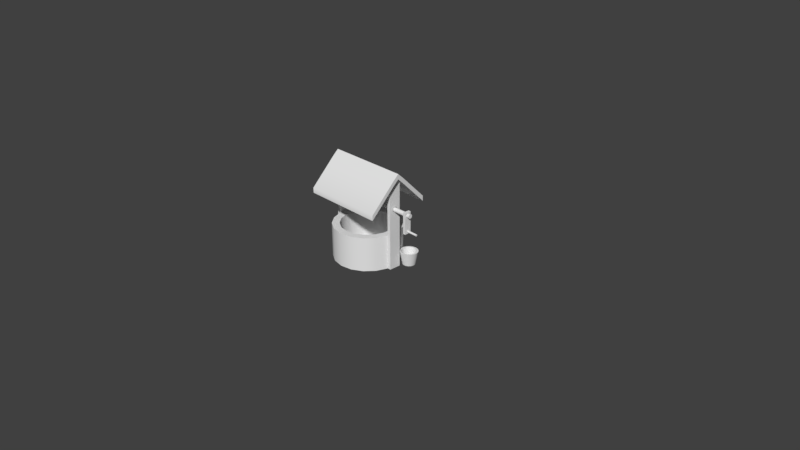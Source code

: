 # Source: water_well.blend  (saved by Blender 2.79.0; exported with 4.5.12 LTS)
import bpy
from mathutils import Matrix  # noqa: F401  (used for matrix-valued properties, if any)

bpy.ops.wm.read_factory_settings(use_empty=True)
scene = bpy.context.scene
scene.name = 'Scene'

# ---- collections
col_collection_1 = bpy.data.collections.new('Collection 1'); scene.collection.children.link(col_collection_1)

# ---- materials (node trees are filled in below, after node groups)
mat_material__41_001 = bpy.data.materials.new('Material__41.001')
mat_material__41_001.alpha_threshold = 0.0
mat_material__41_001.use_transparent_shadow = False
mat_material__41_001.roughness = 0.5
mat_01___default_001 = bpy.data.materials.new('01___Default.001')
mat_01___default_001.alpha_threshold = 0.0
mat_01___default_001.use_transparent_shadow = False
mat_01___default_001.roughness = 0.5
mat_material__26_001 = bpy.data.materials.new('Material__26.001')
mat_material__26_001.alpha_threshold = 0.0
mat_material__26_001.use_transparent_shadow = False
mat_material__26_001.roughness = 0.5
mat_material__40_001 = bpy.data.materials.new('Material__40.001')
mat_material__40_001.alpha_threshold = 0.0
mat_material__40_001.use_transparent_shadow = False
mat_material__40_001.roughness = 0.5
mat_material__36_001 = bpy.data.materials.new('Material__36.001')
mat_material__36_001.alpha_threshold = 0.0
mat_material__36_001.use_transparent_shadow = False
mat_material__36_001.roughness = 0.5
mat_material__38_001 = bpy.data.materials.new('Material__38.001')
mat_material__38_001.alpha_threshold = 0.0
mat_material__38_001.use_transparent_shadow = False
mat_material__38_001.roughness = 0.5

# ---- material node trees

# ---- world
world_world = bpy.data.worlds.new('World'); scene.world = world_world
world_world.color = (0.05088, 0.05088, 0.05088)
world_world.use_sun_shadow = False
world_world.sun_shadow_jitter_overblur = 0.0
world_world.cycles.sampling_method = 'MANUAL'

# ---- cameras
cam_camera = bpy.data.cameras.new('Camera')
cam_camera.clip_end = 100.0
cam_camera.lens = 35.0
cam_camera.sensor_width = 32.0
cam_camera.sensor_height = 18.0
cam_camera.ortho_scale = 7.314
cam_camera.dof.focus_distance = 0.0
cam_camera.dof.aperture_fstop = 128.0

# ---- meshes
me_well_002 = bpy.data.meshes.new('Well.002')
me_well_002.from_pydata([(-0.8114, 0.0, -98.78), (-35.01, 0.0, -92.75), (-35.01, 100.0, -92.75), (-0.8114, 100.0, -98.78), (-65.09, 0.0, -75.39), (-65.09, 100.0, -75.39), (-87.41, 0.0, -48.78), (-87.41, 100.0, -48.78), (-99.29, 0.0, -16.15), (-99.29, 100.0, -16.15), (-99.29, 0.0, 18.58), (-87.41, 0.0, 51.22), (-87.41, 100.0, 51.22), (-99.29, 100.0, 18.58), (-65.09, 0.0, 77.82), (-65.09, 100.0, 77.82), (-35.01, 0.0, 95.19), (-35.01, 100.0, 95.19), (-0.8114, 0.0, 101.2), (-0.8114, 100.0, 101.2), (33.39, 0.0, 95.19), (33.39, 100.0, 95.19), (63.47, 0.0, 77.82), (63.47, 100.0, 77.82), (85.79, 0.0, 51.22), (85.79, 100.0, 51.22), (97.67, 0.0, 18.58), (97.67, 100.0, 18.58), (97.67, 0.0, -16.15), (85.79, 0.0, -48.78), (85.79, 100.0, -48.78), (97.67, 100.0, -16.15), (63.47, 0.0, -75.39), (63.47, 100.0, -75.39), (33.39, 0.0, -92.75), (33.39, 100.0, -92.75), (-27.68, 6.5, -72.61), (-51.31, 6.5, -58.97), (-68.85, 6.5, -38.07), (26.06, 6.5, -72.61), (-78.18, 6.5, -12.43), (-78.18, 6.5, 14.86), (-51.31, 6.5, 61.4), (-68.85, 6.5, 40.5), (-27.68, 6.5, 75.04), (-0.8114, 6.5, 79.78), (49.69, 6.5, 61.4), (26.06, 6.5, 75.04), (67.23, 6.5, 40.5), (76.56, 6.5, 14.86), (67.23, 6.5, -38.07), (76.56, 6.5, -12.43), (49.69, 6.5, -58.97), (-0.8114, 6.5, -77.35), (-27.68, 100.0, -72.61), (-0.8114, 100.0, -77.35), (-51.31, 100.0, -58.97), (-68.85, 100.0, -38.07), (-78.18, 100.0, -12.43), (-78.18, 100.0, 14.86), (-68.85, 100.0, 40.5), (-51.31, 100.0, 61.4), (-27.68, 100.0, 75.04), (-0.8114, 100.0, 79.78), (26.06, 100.0, 75.04), (49.69, 100.0, 61.4), (67.23, 100.0, 40.5), (76.56, 100.0, 14.86), (76.56, 100.0, -12.43), (67.23, 100.0, -38.07), (49.69, 100.0, -58.97), (26.06, 100.0, -72.61), (-99.29, 0.0, -16.15), (-99.29, 100.0, -16.15), (-109.3, 0.0, -16.15), (-109.3, 0.0, 18.58), (-109.3, 100.0, 18.58), (-109.3, 100.0, -16.15), (-99.29, 0.0, 18.58), (-99.29, 100.0, 18.58), (97.67, 0.0, 18.58), (97.67, 100.0, 18.58), (107.7, 0.0, 18.58), (107.7, 0.0, -16.15), (107.7, 100.0, -16.15), (107.7, 100.0, 18.58), (97.67, 0.0, -16.15), (97.67, 100.0, -16.15), (76.56, 6.5, 14.86), (67.23, 6.5, -38.07), (76.56, 6.5, -12.43), (-99.29, 281.0, 1.217), (-109.3, 281.0, 1.217), (-109.3, 265.0, 18.58), (-99.29, 265.0, 18.58), (97.67, 281.0, 1.217), (107.7, 281.0, 1.217), (107.7, 265.0, -16.15), (97.67, 265.0, -16.15), (-109.3, 180.8, -16.15), (-99.29, 180.8, -16.15), (-99.29, 169.2, -16.15), (-109.3, 169.2, -16.15), (-99.29, 180.8, 18.58), (-109.3, 180.8, 18.58), (-109.3, 169.2, 18.58), (-99.29, 169.2, 18.58), (107.7, 180.8, 18.58), (97.67, 180.8, 18.58), (97.67, 169.2, 18.58), (107.7, 169.2, 18.58), (107.7, 169.2, -16.15), (97.67, 169.2, -16.15), (97.67, 180.8, -16.15), (107.7, 180.8, -16.15), (-99.29, 265.0, -16.15), (-109.3, 265.0, -16.15), (97.67, 265.0, 18.58), (107.7, 265.0, 18.58), (-99.29, 176.5, -89.21), (-109.3, 176.5, -89.21), (-109.3, 191.5, -89.21), (-99.29, 191.5, -89.21), (-122.4, 250.0, -16.15), (-122.4, 266.0, 1.217), (-122.4, 281.0, 1.217), (-122.4, 265.0, -16.15), (-122.4, 250.0, 18.58), (-122.4, 265.0, 18.58), (-109.3, 176.5, 91.64), (-99.29, 176.5, 91.64), (-99.29, 191.5, 91.64), (-109.3, 191.5, 91.64), (97.67, 176.5, 91.64), (107.7, 176.5, 91.64), (107.7, 191.5, 91.64), (97.67, 191.5, 91.64), (120.8, 250.0, 18.58), (120.8, 266.0, 1.217), (120.8, 281.0, 1.217), (120.8, 265.0, 18.58), (120.8, 250.0, -16.15), (120.8, 265.0, -16.15), (107.7, 176.5, -89.21), (97.67, 176.5, -89.21), (97.67, 191.5, -89.21), (107.7, 191.5, -89.21), (-99.29, 250.0, 18.58), (-99.29, 266.0, 1.217), (97.67, 266.0, 1.217), (97.67, 250.0, 18.58), (-99.29, 250.0, -16.15), (97.67, 250.0, -16.15), (-109.3, 250.0, -16.15), (-122.4, 191.5, -89.21), (-122.4, 176.5, -89.21), (120.8, 176.5, -89.21), (120.8, 191.5, -89.21), (107.7, 250.0, -16.15), (-109.3, 250.0, 18.58), (107.7, 250.0, 18.58), (120.8, 191.5, 91.64), (120.8, 176.5, 91.64), (-122.4, 176.5, 91.64), (-122.4, 191.5, 91.64), (-109.3, 266.0, 1.217), (107.7, 266.0, 1.217), (-99.29, 180.8, 7.005), (-99.29, 182.2, 4.111), (-99.29, 182.9, 1.217), (-99.29, 182.2, -1.677), (-99.29, 180.8, -4.571), (-99.29, 169.2, -4.571), (-99.29, 167.8, -1.677), (-99.29, 167.1, 1.217), (-99.29, 167.8, 4.111), (-99.29, 169.2, 7.005), (-109.3, 180.8, -4.571), (-109.3, 182.2, -1.677), (-109.3, 182.9, 1.217), (-109.3, 182.2, 4.111), (-109.3, 180.8, 7.005), (-109.3, 169.2, 7.005), (-109.3, 167.8, 4.111), (-109.3, 167.1, 1.217), (-109.3, 167.8, -1.677), (-109.3, 169.2, -4.571), (97.67, 180.8, -4.571), (97.67, 182.2, -1.677), (97.67, 182.9, 1.217), (97.67, 182.2, 4.111), (97.67, 180.8, 7.005), (97.67, 169.2, 7.005), (97.67, 167.8, 4.111), (97.67, 167.1, 1.217), (97.67, 167.8, -1.677), (97.67, 169.2, -4.571), (107.7, 180.8, 7.005), (107.7, 182.2, 4.111), (107.7, 182.9, 1.217), (107.7, 182.2, -1.677), (107.7, 180.8, -4.571), (107.7, 169.2, -4.571), (107.7, 167.8, -1.677), (107.7, 167.1, 1.217), (107.7, 167.8, 4.111), (107.7, 169.2, 7.005), (-99.29, 172.1, 8.5), (-99.29, 175.0, 9.198), (-99.29, 177.9, 8.5), (-99.29, 177.9, -6.066), (-99.29, 175.0, -6.764), (-99.29, 172.1, -6.066), (-109.3, 172.1, -6.066), (-109.3, 175.0, -6.764), (-109.3, 177.9, -6.066), (-109.3, 177.9, 8.5), (-109.3, 175.0, 9.198), (-109.3, 172.1, 8.5), (97.67, 172.1, -6.066), (97.67, 175.0, -6.763), (97.67, 177.9, -6.066), (97.67, 177.9, 8.5), (97.67, 175.0, 9.198), (97.67, 172.1, 8.5), (107.7, 172.1, 8.5), (107.7, 175.0, 9.198), (107.7, 177.9, 8.5), (107.7, 177.9, -6.066), (107.7, 175.0, -6.763), (107.7, 172.1, -6.066), (157.4, 122.0, -8.625), (157.4, 122.0, 10.89), (149.5, 122.0, 10.89), (149.5, 122.0, -8.625), (157.4, 184.2, 10.89), (149.5, 184.2, 10.89), (157.4, 184.2, -8.625), (149.5, 184.2, -8.625), (149.5, 174.9, 7.453), (149.5, 172.6, 7.047), (157.4, 170.6, 5.875), (149.5, 170.6, 5.875), (157.4, 172.6, 7.047), (157.4, 174.9, 7.453), (157.4, 177.2, 7.047), (149.5, 177.2, 7.047), (157.4, 179.2, 5.875), (149.5, 179.2, 5.875), (157.4, 180.7, 4.081), (149.5, 180.7, 4.081), (157.4, 181.5, 1.879), (149.5, 181.5, 1.879), (157.4, 181.5, -0.4539), (149.5, 181.5, -0.4635), (157.4, 179.2, -4.459), (157.4, 180.7, -2.665), (149.5, 180.7, -2.665), (149.5, 179.2, -4.459), (157.4, 177.2, -5.631), (149.5, 177.2, -5.631), (157.4, 174.9, -6.038), (149.5, 174.9, -6.038), (157.4, 172.6, -5.631), (149.5, 172.6, -5.631), (157.4, 170.6, -4.459), (149.5, 170.6, -4.459), (157.4, 169.0, -2.665), (149.5, 169.0, -2.665), (157.4, 168.2, -0.4635), (149.5, 168.2, -0.4635), (157.4, 168.2, 1.879), (149.5, 168.2, 1.879), (157.4, 169.0, 4.081), (149.5, 169.0, 4.081), (157.4, 126.6, 3.216), (157.4, 127.6, 3.785), (157.4, 128.7, 3.982), (157.4, 129.8, 3.785), (157.4, 130.8, 3.216), (157.4, 131.5, 2.343), (157.4, 131.9, 1.274), (157.4, 131.9, 0.1353), (157.4, 131.5, -0.9345), (157.4, 130.8, -1.806), (157.4, 125.8, 2.343), (157.4, 125.4, 1.274), (157.4, 125.4, 0.1353), (157.4, 125.8, -0.9345), (157.4, 126.6, -1.806), (157.4, 127.6, -2.376), (157.4, 128.7, -2.573), (157.4, 129.8, -2.375), (149.5, 128.7, 3.982), (149.5, 127.6, 3.785), (149.5, 126.6, 3.216), (149.5, 129.8, 3.785), (149.5, 130.8, 3.216), (149.5, 131.5, 2.343), (149.5, 131.9, 1.274), (149.5, 131.9, 0.1353), (149.5, 131.5, -0.9345), (149.5, 130.8, -1.806), (149.5, 129.8, -2.376), (149.5, 128.7, -2.573), (149.5, 127.6, -2.376), (149.5, 126.6, -1.806), (149.5, 125.8, -0.9345), (149.5, 125.4, 0.1353), (149.5, 125.8, 2.343), (149.5, 125.4, 1.274), (189.2, 128.7, 3.704), (189.2, 129.7, 3.524), (144.5, 129.7, 3.524), (144.5, 128.7, 3.704), (189.2, 130.6, 3.003), (144.5, 130.6, 3.003), (189.2, 131.3, 2.204), (144.5, 131.3, 2.204), (189.2, 131.6, 1.225), (144.5, 131.6, 1.225), (189.2, 131.6, 0.1835), (144.5, 131.6, 0.1835), (189.2, 131.3, -0.7955), (144.5, 131.3, -0.7955), (189.2, 130.6, -1.594), (144.5, 130.6, -1.594), (189.2, 129.7, -2.115), (144.5, 129.7, -2.115), (189.2, 128.7, -2.296), (144.5, 128.7, -2.296), (189.2, 127.6, -2.115), (144.5, 127.6, -2.115), (189.2, 126.7, -1.594), (144.5, 126.7, -1.594), (189.2, 126.1, -0.7955), (144.5, 126.1, -0.7955), (189.2, 125.7, 0.1835), (144.5, 125.7, 0.1835), (189.2, 125.7, 1.225), (144.5, 125.7, 1.225), (189.2, 126.1, 2.204), (144.5, 126.1, 2.204), (189.2, 126.7, 3.003), (144.5, 126.7, 3.003), (189.2, 127.6, 3.524), (144.5, 127.6, 3.524), (165.7, 174.9, 7.074), (165.7, 177.1, 6.69), (-143.0, 177.1, 6.69), (-143.0, 174.9, 7.074), (165.7, 179.0, 5.584), (-143.0, 179.0, 5.584), (165.7, 180.4, 3.889), (-143.0, 180.4, 3.889), (165.7, 181.2, 1.811), (-143.0, 181.2, 1.81), (165.7, 181.2, -0.4015), (-143.0, 181.2, -0.4016), (165.7, 180.4, -2.48), (-143.0, 180.4, -2.48), (165.7, 179.0, -4.175), (-143.0, 179.0, -4.175), (165.7, 177.1, -5.281), (-143.0, 177.1, -5.281), (165.7, 174.9, -5.665), (-143.0, 174.9, -5.665), (165.7, 172.7, -5.281), (-143.0, 172.7, -5.281), (165.7, 170.8, -4.175), (-143.0, 170.8, -4.175), (165.7, 169.4, -2.48), (-143.0, 169.4, -2.48), (165.7, 168.6, -0.4015), (-143.0, 168.6, -0.4016), (165.7, 168.6, 1.811), (-143.0, 168.6, 1.81), (165.7, 169.4, 3.889), (-143.0, 169.4, 3.889), (165.7, 170.8, 5.584), (-143.0, 170.8, 5.584), (165.7, 172.7, 6.69), (-143.0, 172.7, 6.69), (117.6, 1.776, -60.66), (111.1, 1.776, -59.52), (108.6, 40.48, -66.59), (117.6, 40.48, -68.18), (105.5, 1.776, -56.26), (100.7, 40.48, -62.02), (101.3, 1.776, -51.25), (94.78, 40.48, -55.01), (99.06, 1.776, -45.12), (91.65, 40.48, -46.42), (99.06, 1.776, -38.59), (91.65, 40.48, -37.28), (101.3, 1.776, -32.45), (94.78, 40.48, -28.69), (105.5, 1.776, -27.45), (100.7, 40.48, -21.69), (111.1, 1.776, -24.18), (108.6, 40.48, -17.12), (117.6, 1.776, -23.05), (117.6, 40.48, -15.53), (124.0, 1.776, -24.18), (126.6, 40.48, -17.12), (129.7, 1.776, -27.45), (134.5, 40.48, -21.69), (133.9, 1.776, -32.45), (140.4, 40.48, -28.69), (136.1, 1.776, -38.59), (143.5, 40.48, -37.28), (136.1, 1.776, -45.12), (143.5, 40.48, -46.42), (133.9, 1.776, -51.25), (140.4, 40.48, -55.01), (129.7, 1.776, -56.26), (134.5, 40.48, -62.02), (124.0, 1.776, -59.52), (126.6, 40.48, -66.59), (112.5, 6.279, -55.73), (108.1, 6.279, -53.17), (104.8, 6.279, -49.24), (122.6, 6.279, -55.73), (103.0, 6.279, -44.42), (103.0, 6.279, -39.29), (108.1, 6.279, -30.54), (104.8, 6.279, -34.47), (112.5, 6.279, -27.97), (117.6, 6.279, -27.08), (127.1, 6.279, -30.54), (122.6, 6.279, -27.97), (130.4, 6.279, -34.47), (132.1, 6.279, -39.29), (130.4, 6.279, -49.24), (132.1, 6.279, -44.42), (127.1, 6.279, -53.17), (117.6, 6.279, -56.62), (110.1, 40.48, -62.5), (117.6, 40.48, -63.83), (103.4, 40.48, -58.69), (98.54, 40.48, -52.84), (95.93, 40.48, -45.67), (95.93, 40.48, -38.04), (98.54, 40.48, -30.86), (103.4, 40.48, -25.02), (110.1, 40.48, -21.2), (117.6, 40.48, -19.87), (125.1, 40.48, -21.2), (131.7, 40.48, -25.02), (136.6, 40.48, -30.86), (139.2, 40.48, -38.04), (139.2, 40.48, -45.67), (136.6, 40.48, -52.84), (131.7, 40.48, -58.69), (125.1, 40.48, -62.5)], [], [(0, 1, 2, 3), (1, 4, 5, 2), (4, 6, 7, 5), (6, 8, 9, 7), (10, 11, 12, 13), (11, 14, 15, 12), (14, 16, 17, 15), (16, 18, 19, 17), (18, 20, 21, 19), (20, 22, 23, 21), (22, 24, 25, 23), (24, 26, 27, 25), (28, 29, 30, 31), (29, 32, 33, 30), (32, 34, 35, 33), (34, 0, 3, 35), (32, 29, 28, 0), (28, 26, 24, 20), (24, 22, 20), (20, 18, 16, 11), (16, 14, 11), (11, 10, 8, 4), (8, 6, 4), (20, 11, 4, 28), (4, 1, 0, 28), (34, 32, 0), (36, 37, 38, 39), (38, 40, 41, 42), (41, 43, 42), (42, 44, 45, 46), (45, 47, 46), (46, 48, 49, 50), (42, 46, 50, 38), (50, 52, 39, 38), (53, 36, 39), (3, 2, 54, 55), (2, 5, 56, 54), (5, 7, 57, 56), (7, 9, 58, 57), (9, 13, 59, 58), (13, 12, 60, 59), (12, 15, 61, 60), (15, 17, 62, 61), (17, 19, 63, 62), (19, 21, 64, 63), (21, 23, 65, 64), (23, 25, 66, 65), (25, 27, 67, 66), (27, 31, 68, 67), (31, 30, 69, 68), (30, 33, 70, 69), (33, 35, 71, 70), (35, 3, 55, 71), (55, 54, 36, 53), (54, 56, 37, 36), (56, 57, 38, 37), (57, 58, 40, 38), (58, 59, 41, 40), (59, 60, 43, 41), (60, 61, 42, 43), (61, 62, 44, 42), (62, 63, 45, 44), (63, 64, 47, 45), (64, 65, 46, 47), (65, 66, 48, 46), (66, 67, 49, 48), (67, 68, 51, 49), (68, 69, 50, 51), (69, 70, 52, 50), (70, 71, 39, 52), (71, 55, 53, 39), (51, 50, 49), (74, 75, 76, 77), (82, 83, 84, 85), (88, 90, 89), (73, 72, 74, 77), (72, 78, 75, 74), (78, 79, 76, 75), (91, 92, 93, 94), (81, 80, 82, 85), (80, 86, 83, 82), (86, 87, 84, 83), (95, 96, 97, 98), (99, 100, 101, 102), (103, 104, 105, 106), (107, 108, 109, 110), (111, 112, 113, 114), (115, 116, 92, 91), (117, 118, 96, 95), (119, 120, 121, 122), (123, 124, 125, 126), (124, 127, 128, 125), (129, 130, 131, 132), (133, 134, 135, 136), (137, 138, 139, 140), (138, 141, 142, 139), (143, 144, 145, 146), (119, 122, 145, 144), (115, 91, 95, 98), (91, 94, 117, 95), (131, 130, 133, 136), (147, 148, 149, 150), (148, 151, 152, 149), (151, 153, 120, 119), (123, 126, 154, 155), (116, 115, 122, 121), (115, 98, 145, 122), (98, 97, 146, 145), (142, 141, 156, 157), (158, 152, 144, 143), (152, 151, 119, 144), (159, 147, 130, 129), (147, 150, 133, 130), (150, 160, 134, 133), (137, 140, 161, 162), (118, 117, 136, 135), (117, 94, 131, 136), (94, 93, 132, 131), (128, 127, 163, 164), (153, 165, 124, 123), (165, 159, 127, 124), (159, 129, 163, 127), (129, 132, 164, 163), (132, 93, 128, 164), (93, 92, 125, 128), (92, 116, 126, 125), (116, 121, 154, 126), (121, 120, 155, 154), (120, 153, 123, 155), (160, 166, 138, 137), (166, 158, 141, 138), (158, 143, 156, 141), (143, 146, 157, 156), (146, 97, 142, 157), (97, 96, 139, 142), (96, 118, 140, 139), (118, 135, 161, 140), (135, 134, 162, 161), (134, 160, 137, 162), (151, 148, 147, 103), (151, 103, 167, 168), (151, 168, 169, 170), (151, 170, 171, 100), (79, 73, 101, 172), (79, 172, 173, 174), (79, 174, 175, 176), (106, 79, 176), (153, 151, 100, 99), (73, 77, 102, 101), (159, 165, 153, 99), (159, 99, 177, 178), (159, 178, 179, 180), (159, 180, 181, 104), (77, 76, 105, 182), (77, 182, 183, 184), (77, 184, 185, 186), (102, 77, 186), (147, 159, 104, 103), (76, 79, 106, 105), (150, 149, 152, 113), (150, 113, 187, 188), (150, 188, 189, 190), (150, 190, 191, 108), (87, 81, 109, 192), (87, 192, 193, 194), (87, 194, 195, 196), (112, 87, 196), (160, 150, 108, 107), (81, 85, 110, 109), (158, 166, 160, 107), (158, 107, 197, 198), (158, 198, 199, 200), (158, 200, 201, 114), (85, 84, 111, 202), (85, 202, 203, 204), (85, 204, 205, 206), (110, 85, 206), (152, 158, 114, 113), (84, 87, 112, 111), (103, 106, 176, 207), (103, 207, 208, 209), (167, 103, 209), (101, 100, 171, 210), (101, 210, 211, 212), (172, 101, 212), (99, 102, 186, 213), (99, 213, 214, 215), (177, 99, 215), (105, 104, 181, 216), (105, 216, 217, 218), (182, 105, 218), (113, 112, 196, 219), (113, 219, 220, 221), (187, 113, 221), (109, 108, 191, 222), (109, 222, 223, 224), (192, 109, 224), (107, 110, 206, 225), (107, 225, 226, 227), (197, 107, 227), (111, 114, 201, 228), (111, 228, 229, 230), (202, 111, 230), (204, 194, 193, 205), (226, 223, 222, 227), (199, 189, 188, 200), (229, 220, 219, 230), (179, 169, 168, 180), (217, 208, 207, 218), (214, 211, 210, 215), (184, 174, 173, 185), (206, 192, 224, 225), (225, 224, 223, 226), (191, 197, 227, 222), (201, 187, 221, 228), (228, 221, 220, 229), (196, 202, 230, 219), (181, 167, 209, 216), (216, 209, 208, 217), (176, 182, 218, 207), (186, 172, 212, 213), (213, 212, 211, 214), (171, 177, 215, 210), (202, 196, 195, 203), (203, 195, 194, 204), (192, 206, 205, 193), (197, 191, 190, 198), (198, 190, 189, 199), (187, 201, 200, 188), (177, 171, 170, 178), (178, 170, 169, 179), (167, 181, 180, 168), (182, 176, 175, 183), (183, 175, 174, 184), (172, 186, 185, 173), (231, 232, 233, 234), (232, 235, 236, 233), (235, 237, 238, 236), (237, 231, 234, 238), (239, 240, 233, 236), (241, 242, 240, 243), (243, 240, 239, 244), (245, 244, 239, 246), (247, 245, 246, 248), (249, 247, 248, 250), (251, 249, 250, 252), (253, 251, 252, 254), (255, 256, 257, 258), (259, 255, 258, 260), (261, 259, 260, 262), (263, 261, 262, 264), (265, 263, 264, 266), (267, 265, 266, 268), (269, 267, 268, 270), (271, 269, 270, 272), (273, 271, 272, 274), (241, 273, 274, 242), (262, 260, 238), (242, 274, 233), (274, 272, 233), (272, 270, 233), (268, 266, 234), (266, 264, 234), (262, 238, 234, 264), (260, 258, 238), (258, 257, 238), (257, 254, 238), (252, 236, 238, 254), (252, 250, 236), (250, 248, 236), (248, 246, 236), (246, 239, 236), (244, 245, 235), (245, 247, 235), (247, 249, 235), (249, 251, 235), (251, 253, 237, 235), (253, 256, 237), (256, 255, 237), (255, 259, 237), (259, 261, 237), (261, 263, 231, 237), (263, 265, 231), (265, 267, 231), (232, 275, 276, 277), (232, 277, 278, 269), (267, 269, 278, 279), (267, 279, 280, 281), (267, 281, 282, 283), (267, 283, 284, 231), (285, 275, 232, 286), (287, 286, 232, 231), (288, 287, 231, 289), (290, 289, 231, 291), (292, 291, 231, 284), (269, 271, 232), (271, 273, 232), (273, 241, 232), (241, 243, 232), (253, 254, 257, 256), (240, 242, 233), (244, 235, 232, 243), (293, 294, 295, 233), (296, 293, 233, 268), (233, 270, 268), (297, 296, 268, 298), (299, 298, 268, 300), (301, 300, 268, 302), (302, 268, 234, 303), (304, 303, 234, 305), (306, 305, 234, 307), (308, 307, 234, 233), (233, 295, 309, 310), (308, 233, 310), (298, 280, 279, 297), (300, 282, 281, 299), (302, 284, 283, 301), (304, 291, 292, 303), (306, 289, 290, 305), (308, 287, 288, 307), (309, 285, 286, 310), (294, 276, 275, 295), (297, 279, 278, 296), (293, 296, 278, 277), (299, 281, 280, 298), (301, 283, 282, 300), (303, 292, 284, 302), (305, 290, 291, 304), (307, 288, 289, 306), (310, 286, 287, 308), (295, 275, 285, 309), (294, 293, 277, 276), (311, 312, 313, 314), (312, 315, 316, 313), (315, 317, 318, 316), (317, 319, 320, 318), (319, 321, 322, 320), (321, 323, 324, 322), (323, 325, 326, 324), (325, 327, 328, 326), (327, 329, 330, 328), (329, 331, 332, 330), (331, 333, 334, 332), (333, 335, 336, 334), (335, 337, 338, 336), (337, 339, 340, 338), (339, 341, 342, 340), (341, 343, 344, 342), (343, 345, 346, 344), (345, 311, 314, 346), (343, 341, 339, 311), (339, 337, 335, 331), (335, 333, 331), (331, 329, 327, 323), (327, 325, 323), (323, 321, 319, 315), (319, 317, 315), (331, 323, 315, 339), (315, 312, 311, 339), (345, 343, 311), (313, 316, 318, 346), (318, 320, 322, 326), (322, 324, 326), (326, 328, 330, 334), (330, 332, 334), (334, 336, 338, 342), (338, 340, 342), (326, 334, 342, 318), (342, 344, 346, 318), (314, 313, 346), (347, 348, 349, 350), (348, 351, 352, 349), (351, 353, 354, 352), (353, 355, 356, 354), (355, 357, 358, 356), (357, 359, 360, 358), (359, 361, 362, 360), (361, 363, 364, 362), (363, 365, 366, 364), (365, 367, 368, 366), (367, 369, 370, 368), (369, 371, 372, 370), (371, 373, 374, 372), (373, 375, 376, 374), (375, 377, 378, 376), (377, 379, 380, 378), (379, 381, 382, 380), (381, 347, 350, 382), (379, 377, 375, 347), (375, 373, 371, 367), (371, 369, 367), (367, 365, 363, 359), (363, 361, 359), (359, 357, 355, 351), (355, 353, 351), (367, 359, 351, 375), (351, 348, 347, 375), (381, 379, 347), (349, 352, 354, 382), (354, 356, 358, 362), (358, 360, 362), (362, 364, 366, 370), (366, 368, 370), (370, 372, 374, 378), (374, 376, 378), (362, 370, 378, 354), (378, 380, 382, 354), (350, 349, 382), (383, 384, 385, 386), (384, 387, 388, 385), (387, 389, 390, 388), (389, 391, 392, 390), (391, 393, 394, 392), (393, 395, 396, 394), (395, 397, 398, 396), (397, 399, 400, 398), (399, 401, 402, 400), (401, 403, 404, 402), (403, 405, 406, 404), (405, 407, 408, 406), (407, 409, 410, 408), (409, 411, 412, 410), (411, 413, 414, 412), (413, 415, 416, 414), (415, 417, 418, 416), (417, 383, 386, 418), (415, 413, 411, 383), (411, 409, 407, 403), (407, 405, 403), (403, 401, 399, 395), (399, 397, 395), (395, 393, 391, 387), (391, 389, 387), (403, 395, 387, 411), (387, 384, 383, 411), (417, 415, 383), (419, 420, 421, 422), (421, 423, 424, 425), (424, 426, 425), (425, 427, 428, 429), (428, 430, 429), (429, 431, 432, 433), (432, 434, 433), (425, 429, 433, 421), (433, 435, 422, 421), (436, 419, 422), (386, 385, 437, 438), (385, 388, 439, 437), (388, 390, 440, 439), (390, 392, 441, 440), (392, 394, 442, 441), (394, 396, 443, 442), (396, 398, 444, 443), (398, 400, 445, 444), (400, 402, 446, 445), (402, 404, 447, 446), (404, 406, 448, 447), (406, 408, 449, 448), (408, 410, 450, 449), (410, 412, 451, 450), (412, 414, 452, 451), (414, 416, 453, 452), (416, 418, 454, 453), (418, 386, 438, 454), (438, 437, 419, 436), (437, 439, 420, 419), (439, 440, 421, 420), (440, 441, 423, 421), (441, 442, 424, 423), (442, 443, 426, 424), (443, 444, 425, 426), (444, 445, 427, 425), (445, 446, 428, 427), (446, 447, 430, 428), (447, 448, 429, 430), (448, 449, 431, 429), (449, 450, 432, 431), (450, 451, 434, 432), (451, 452, 433, 434), (452, 453, 435, 433), (453, 454, 422, 435), (454, 438, 436, 422)])
me_well_002.polygons.foreach_set('use_smooth', [True] * 482)
me_well_002.polygons.foreach_set('material_index', [4, 4, 4, 4, 4, 4, 4, 4, 4, 4, 4, 4, 4, 4, 4, 4, 4, 4, 4, 4, 4, 4, 4, 4, 4, 4, 1, 1, 1, 1, 1, 1, 1, 1, 1, 4, 4, 4, 4, 4, 4, 4, 4, 4, 4, 4, 4, 4, 4, 4, 4, 4, 4, 4, 4, 4, 4, 4, 4, 4, 4, 4, 4, 4, 4, 4, 4, 4, 4, 4, 4, 4, 2, 2, 1, 2, 2, 2, 1, 2, 2, 2, 1, 2, 2, 2, 2, 1, 1, 1, 1, 1, 1, 1, 1, 1, 1, 1, 1, 1, 1, 1, 1, 1, 1, 1, 1, 1, 1, 1, 1, 1, 1, 1, 1, 1, 1, 1, 1, 1, 1, 1, 1, 1, 1, 1, 1, 1, 1, 1, 1, 1, 1, 1, 1, 1, 1, 1, 1, 2, 2, 2, 2, 2, 2, 2, 2, 2, 2, 2, 2, 2, 2, 2, 2, 2, 2, 2, 2, 2, 2, 2, 2, 2, 2, 2, 2, 2, 2, 2, 2, 2, 2, 2, 2, 2, 2, 2, 2, 2, 2, 2, 2, 2, 2, 2, 2, 2, 2, 2, 2, 2, 2, 2, 2, 2, 2, 2, 2, 2, 2, 2, 2, 2, 2, 2, 2, 2, 2, 2, 2, 2, 2, 2, 2, 2, 2, 2, 2, 2, 2, 2, 2, 2, 2, 2, 2, 2, 2, 2, 2, 2, 2, 2, 2, 2, 2, 2, 2, 2, 2, 2, 2, 2, 2, 2, 2, 2, 2, 2, 2, 2, 2, 2, 2, 2, 2, 2, 2, 2, 2, 2, 2, 2, 2, 2, 2, 2, 2, 2, 2, 2, 2, 2, 2, 2, 2, 2, 2, 2, 2, 2, 2, 2, 2, 2, 2, 2, 2, 2, 2, 2, 2, 2, 2, 2, 2, 2, 2, 2, 2, 2, 2, 2, 2, 2, 2, 2, 2, 2, 2, 2, 2, 2, 2, 2, 2, 2, 2, 2, 2, 2, 2, 2, 2, 2, 2, 2, 2, 2, 2, 2, 2, 2, 2, 2, 2, 2, 2, 2, 2, 2, 2, 2, 2, 2, 2, 2, 2, 2, 2, 2, 2, 2, 2, 2, 2, 2, 2, 2, 2, 2, 2, 2, 2, 2, 2, 2, 2, 2, 3, 3, 3, 3, 3, 3, 3, 3, 3, 3, 3, 3, 3, 3, 3, 3, 3, 3, 3, 3, 3, 3, 3, 3, 3, 3, 3, 3, 3, 3, 3, 3, 3, 3, 3, 3, 3, 3, 5, 5, 5, 5, 5, 5, 5, 5, 5, 5, 5, 5, 5, 5, 5, 5, 5, 5, 5, 5, 5, 5, 5, 5, 5, 5, 5, 5, 5, 5, 5, 5, 5, 5, 5, 5, 5, 5, 5, 5, 5, 5, 5, 5, 5, 5, 5, 5, 5, 5, 5, 5, 5, 5, 5, 5, 5, 5, 5, 5, 5, 5, 5, 5, 5, 5, 5, 5, 5, 5, 5, 5, 5, 5])
_k = set([(0, 1), (0, 34), (1, 4), (2, 3), (2, 5), (3, 35), (4, 6), (5, 7), (6, 8), (7, 9), (8, 9), (9, 13), (10, 11), (10, 13), (11, 14), (12, 13), (12, 15), (14, 16), (15, 17), (16, 18), (17, 19), (18, 20), (19, 21), (20, 22), (21, 23), (22, 24), (23, 25), (24, 26), (25, 27), (26, 27), (27, 31), (28, 29), (28, 31), (29, 32), (30, 31), (30, 33), (32, 34), (33, 35), (36, 37), (36, 53), (37, 38), (38, 40), (39, 52), (39, 53), (40, 41), (41, 43), (42, 43), (42, 44), (44, 45), (45, 47), (46, 47), (46, 48), (48, 49), (49, 51), (50, 51), (50, 52), (54, 55), (54, 56), (55, 71), (56, 57), (57, 58), (58, 59), (59, 60), (60, 61), (61, 62), (62, 63), (63, 64), (64, 65), (65, 66), (66, 67), (67, 68), (68, 69), (69, 70), (70, 71), (72, 73), (72, 74), (73, 79), (73, 101), (74, 75), (74, 77), (75, 76), (75, 78), (76, 105), (77, 102), (78, 79), (79, 106), (80, 81), (80, 82), (81, 87), (81, 109), (82, 83), (82, 85), (83, 84), (83, 86), (84, 111), (85, 110), (86, 87), (87, 112), (88, 90), (89, 90), (91, 92), (91, 95), (92, 125), (95, 96), (96, 139), (99, 102), (99, 153), (100, 101), (100, 151), (103, 106), (103, 147), (104, 105), (104, 159), (107, 110), (107, 160), (108, 109), (108, 150), (111, 114), (112, 113), (113, 152), (114, 158), (119, 120), (119, 144), (120, 155), (123, 124), (123, 155), (124, 127), (124, 165), (125, 126), (125, 128), (126, 154), (127, 163), (128, 164), (129, 130), (129, 163), (130, 133), (133, 134), (134, 162), (137, 138), (137, 162), (138, 141), (138, 166), (139, 140), (139, 142), (140, 161), (141, 156), (142, 157), (143, 144), (143, 156), (147, 148), (147, 159), (148, 149), (148, 151), (149, 150), (149, 152), (150, 160), (151, 153), (152, 158), (153, 165), (154, 155), (156, 157), (158, 166), (159, 165), (160, 166), (161, 162), (163, 164), (167, 168), (167, 209), (168, 169), (169, 170), (170, 171), (171, 210), (172, 173), (172, 212), (173, 174), (174, 175), (175, 176), (176, 207), (177, 178), (177, 215), (178, 179), (179, 180), (180, 181), (181, 216), (182, 183), (182, 218), (183, 184), (184, 185), (185, 186), (186, 213), (187, 188), (187, 221), (188, 189), (189, 190), (190, 191), (191, 222), (192, 193), (192, 224), (193, 194), (194, 195), (195, 196), (196, 219), (197, 198), (197, 227), (198, 199), (199, 200), (200, 201), (201, 228), (202, 203), (202, 230), (203, 204), (204, 205), (205, 206), (206, 225), (207, 208), (208, 209), (210, 211), (211, 212), (213, 214), (214, 215), (216, 217), (217, 218), (219, 220), (220, 221), (222, 223), (223, 224), (225, 226), (226, 227), (228, 229), (229, 230), (231, 232), (231, 234), (231, 237), (232, 233), (232, 235), (233, 234), (233, 236), (234, 238), (235, 236), (235, 237), (236, 238), (237, 238), (239, 240), (239, 246), (240, 242), (241, 243), (241, 273), (242, 274), (243, 244), (244, 245), (245, 247), (246, 248), (247, 249), (248, 250), (249, 251), (250, 252), (251, 253), (252, 254), (253, 256), (254, 257), (255, 256), (255, 259), (257, 258), (258, 260), (259, 261), (260, 262), (261, 263), (262, 264), (263, 265), (264, 266), (265, 267), (266, 268), (267, 269), (268, 270), (269, 271), (270, 272), (271, 273), (272, 274), (275, 276), (275, 285), (276, 277), (277, 278), (278, 279), (279, 280), (280, 281), (281, 282), (282, 283), (283, 284), (284, 292), (285, 286), (286, 287), (287, 288), (288, 289), (289, 290), (290, 291), (291, 292), (293, 294), (293, 296), (294, 295), (295, 309), (296, 297), (297, 298), (298, 299), (299, 300), (300, 301), (301, 302), (302, 303), (303, 304), (304, 305), (305, 306), (306, 307), (307, 308), (308, 310), (309, 310), (311, 312), (311, 345), (312, 315), (313, 314), (313, 316), (314, 346), (315, 317), (316, 318), (317, 319), (318, 320), (319, 321), (320, 322), (321, 323), (322, 324), (323, 325), (324, 326), (325, 327), (326, 328), (327, 329), (328, 330), (329, 331), (330, 332), (331, 333), (332, 334), (333, 335), (334, 336), (335, 337), (336, 338), (337, 339), (338, 340), (339, 341), (340, 342), (341, 343), (342, 344), (343, 345), (344, 346), (347, 348), (347, 381), (348, 351), (349, 350), (349, 352), (350, 382), (351, 353), (352, 354), (353, 355), (354, 356), (355, 357), (356, 358), (357, 359), (358, 360), (359, 361), (360, 362), (361, 363), (362, 364), (363, 365), (364, 366), (365, 367), (366, 368), (367, 369), (368, 370), (369, 371), (370, 372), (371, 373), (372, 374), (373, 375), (374, 376), (375, 377), (376, 378), (377, 379), (378, 380), (379, 381), (380, 382), (383, 384), (383, 417), (384, 387), (385, 386), (385, 388), (386, 418), (387, 389), (388, 390), (389, 391), (390, 392), (391, 393), (392, 394), (393, 395), (394, 396), (395, 397), (396, 398), (397, 399), (398, 400), (399, 401), (400, 402), (401, 403), (402, 404), (403, 405), (404, 406), (405, 407), (406, 408), (407, 409), (408, 410), (409, 411), (410, 412), (411, 413), (412, 414), (413, 415), (414, 416), (415, 417), (416, 418), (419, 420), (419, 436), (420, 421), (421, 423), (422, 435), (422, 436), (423, 424), (424, 426), (425, 426), (425, 427), (427, 428), (428, 430), (429, 430), (429, 431), (431, 432), (432, 434), (433, 434), (433, 435), (437, 438), (437, 439), (438, 454), (439, 440), (440, 441), (441, 442), (442, 443), (443, 444), (444, 445), (445, 446), (446, 447), (447, 448), (448, 449), (449, 450), (450, 451), (451, 452), (452, 453), (453, 454)])
me_well_002.attributes.new('sharp_edge', 'BOOLEAN', 'EDGE').data.foreach_set('value', [ (min(e.vertices), max(e.vertices)) in _k for e in me_well_002.edges])
_uv = me_well_002.uv_layers.new(name='UVMap')
_uv.uv.foreach_set('vector', [0.7664, 0.6716, 0.7086, 0.6716, 0.7086, 0.5052, 0.7664, 0.5052, 0.7086, 0.6716, 0.6509, 0.6716, 0.6509, 0.5052, 0.7086, 0.5052, 0.6509, 0.6716, 0.5931, 0.6716, 0.5931, 0.5052, 0.6509, 0.5052, 0.5931, 0.6716, 0.5353, 0.6716, 0.5353, 0.5052, 0.5931, 0.5052, 0.5211, 0.7967, 0.5793, 0.7967, 0.5793, 0.9642, 0.5211, 0.9642, 0.5793, 0.7967, 0.6375, 0.7967, 0.6375, 0.9642, 0.5793, 0.9642, 0.6375, 0.7967, 0.6957, 0.7967, 0.6957, 0.9642, 0.6375, 0.9642, 0.6957, 0.7967, 0.7538, 0.7967, 0.7538, 0.9642, 0.6957, 0.9642, 0.7538, 0.7967, 0.812, 0.7967, 0.812, 0.9642, 0.7538, 0.9642, 0.812, 0.7967, 0.8702, 0.7967, 0.8702, 0.9642, 0.812, 0.9642, 0.8702, 0.7967, 0.9284, 0.7967, 0.9284, 0.9642, 0.8702, 0.9642, 0.9284, 0.7967, 0.9865, 0.7967, 0.9865, 0.9642, 0.9284, 0.9642, 0.9976, 0.6716, 0.9398, 0.6716, 0.9398, 0.5052, 0.9976, 0.5052, 0.9398, 0.6716, 0.882, 0.6716, 0.882, 0.5052, 0.9398, 0.5052, 0.882, 0.6716, 0.8242, 0.6716, 0.8242, 0.5052, 0.882, 0.5052, 0.8242, 0.6716, 0.7664, 0.6716, 0.7664, 0.5052, 0.8242, 0.5052, 0.9222, 0.7003, 0.9328, 0.7604, 0.9222, 0.8205, 0.845, 0.6083, 0.9222, 0.8205, 0.8917, 0.8733, 0.845, 0.9125, 0.7266, 0.9334, 0.845, 0.9125, 0.7877, 0.9334, 0.7266, 0.9334, 0.7266, 0.9334, 0.6693, 0.9125, 0.6226, 0.8733, 0.5815, 0.7604, 0.6226, 0.8733, 0.5921, 0.8205, 0.5815, 0.7604, 0.5815, 0.7604, 0.5921, 0.7003, 0.6226, 0.6475, 0.7266, 0.5874, 0.6226, 0.6475, 0.6693, 0.6083, 0.7266, 0.5874, 0.7266, 0.9334, 0.5815, 0.7604, 0.7266, 0.5874, 0.9222, 0.8205, 0.7266, 0.5874, 0.7877, 0.5874, 0.845, 0.6083, 0.9222, 0.8205, 0.8917, 0.6475, 0.9222, 0.7003, 0.845, 0.6083, 0.7339, 0.6088, 0.7819, 0.6088, 0.827, 0.6252, 0.6521, 0.656, 0.827, 0.6252, 0.8637, 0.6561, 0.8877, 0.6976, 0.8876, 0.7921, 0.8877, 0.6976, 0.896, 0.7449, 0.8876, 0.7921, 0.8876, 0.7921, 0.8636, 0.8336, 0.8269, 0.8645, 0.7338, 0.8808, 0.8269, 0.8645, 0.7818, 0.8809, 0.7338, 0.8808, 0.7338, 0.8808, 0.6888, 0.8644, 0.652, 0.8336, 0.6197, 0.7448, 0.8876, 0.7921, 0.7338, 0.8808, 0.6197, 0.7448, 0.827, 0.6252, 0.6197, 0.7448, 0.6281, 0.6975, 0.6521, 0.656, 0.827, 0.6252, 0.6888, 0.6252, 0.7339, 0.6088, 0.6521, 0.656, 0.7565, 0.546, 0.8283, 0.5587, 0.8129, 0.601, 0.7565, 0.591, 0.8283, 0.5587, 0.8915, 0.5952, 0.8625, 0.6297, 0.8129, 0.601, 0.8915, 0.5952, 0.9384, 0.651, 0.8994, 0.6736, 0.8625, 0.6297, 0.9384, 0.651, 0.9633, 0.7196, 0.919, 0.7274, 0.8994, 0.6736, 0.9633, 0.7196, 0.9633, 0.7925, 0.919, 0.7847, 0.919, 0.7274, 0.9633, 0.7925, 0.9384, 0.8611, 0.8994, 0.8386, 0.919, 0.7847, 0.9384, 0.8611, 0.8915, 0.917, 0.8625, 0.8825, 0.8994, 0.8386, 0.8915, 0.917, 0.8283, 0.9535, 0.8129, 0.9112, 0.8625, 0.8825, 0.8283, 0.9535, 0.7565, 0.9661, 0.7565, 0.9211, 0.8129, 0.9112, 0.7565, 0.9661, 0.6846, 0.9535, 0.7, 0.9112, 0.7565, 0.9211, 0.6846, 0.9535, 0.6214, 0.917, 0.6504, 0.8825, 0.7, 0.9112, 0.6214, 0.917, 0.5745, 0.8611, 0.6135, 0.8386, 0.6504, 0.8825, 0.5745, 0.8611, 0.5496, 0.7926, 0.5939, 0.7847, 0.6135, 0.8386, 0.5496, 0.7926, 0.5496, 0.7196, 0.5939, 0.7274, 0.5939, 0.7847, 0.5496, 0.7196, 0.5745, 0.651, 0.6135, 0.6736, 0.5939, 0.7274, 0.5745, 0.651, 0.6214, 0.5952, 0.6504, 0.6297, 0.6135, 0.6736, 0.6214, 0.5952, 0.6846, 0.5587, 0.7, 0.601, 0.6504, 0.6297, 0.6846, 0.5587, 0.7565, 0.546, 0.7565, 0.591, 0.7, 0.601, 0.8153, 0.7658, 0.8164, 0.7451, 0.9863, 0.7125, 0.9863, 0.7935, 0.8164, 0.7451, 0.8104, 0.7254, 0.9584, 0.6365, 0.9863, 0.7125, 0.8104, 0.7254, 0.798, 0.7092, 0.9061, 0.5748, 0.9584, 0.6365, 0.798, 0.7092, 0.7806, 0.6984, 0.8358, 0.5351, 0.9061, 0.5748, 0.7806, 0.6984, 0.7604, 0.6945, 0.7564, 0.5219, 0.8358, 0.5351, 0.7604, 0.6945, 0.7399, 0.6982, 0.6774, 0.5363, 0.7564, 0.5219, 0.7399, 0.6982, 0.7207, 0.7076, 0.6076, 0.5764, 0.6774, 0.5363, 0.7207, 0.7076, 0.7061, 0.7227, 0.5555, 0.6379, 0.6076, 0.5764, 0.7061, 0.7227, 0.6977, 0.7417, 0.5274, 0.7135, 0.5555, 0.6379, 0.6977, 0.7417, 0.6964, 0.7621, 0.5271, 0.7942, 0.5274, 0.7135, 0.6964, 0.7621, 0.7023, 0.7815, 0.5546, 0.8701, 0.5271, 0.7942, 0.7023, 0.7815, 0.7148, 0.7974, 0.6066, 0.9318, 0.5546, 0.8701, 0.7148, 0.7974, 0.7324, 0.808, 0.6766, 0.972, 0.6066, 0.9318, 0.7324, 0.808, 0.753, 0.8126, 0.7562, 0.986, 0.6766, 0.972, 0.753, 0.8126, 0.7739, 0.8099, 0.8359, 0.972, 0.7562, 0.986, 0.7739, 0.8099, 0.7927, 0.8003, 0.9062, 0.9317, 0.8359, 0.972, 0.7927, 0.8003, 0.8071, 0.785, 0.9584, 0.8697, 0.9062, 0.9317, 0.8071, 0.785, 0.8153, 0.7658, 0.9863, 0.7935, 0.9584, 0.8697, 0.628, 0.792, 0.6197, 0.7448, 0.652, 0.8336, 0.04886, 0.816, 0.04886, 0.6669, 0.4781, 0.6669, 0.4781, 0.816, 0.02188, 0.8086, 0.02188, 0.6534, 0.4689, 0.6534, 0.4689, 0.8086, 1.504, 0.4283, 1.497, 0.3937, 1.504, 0.3591, 0.4815, 0.7949, 0.01503, 0.7949, 0.01503, 0.7483, 0.4815, 0.7483, 0.2385, 0.8385, 0.2385, 0.5769, 0.3138, 0.5769, 0.3138, 0.8385, 0.04345, 0.7258, 0.4791, 0.7258, 0.4791, 0.7694, 0.04345, 0.7694, 0.0895, 0.2453, 0.07467, 0.2451, 0.07002, 0.2102, 0.08609, 0.2082, 0.4774, 0.8713, 0.02038, 0.8713, 0.02038, 0.8256, 0.4774, 0.8256, 0.2385, 0.5769, 0.2385, 0.8385, 0.1631, 0.8385, 0.1631, 0.5769, 0.02038, 0.7799, 0.4774, 0.7799, 0.4774, 0.8256, 0.02038, 0.8256, 0.402, 0.2448, 0.4168, 0.245, 0.4214, 0.2799, 0.4054, 0.2819, 0.2483, 0.7511, 0.2483, 0.6705, 0.3421, 0.6705, 0.3421, 0.7511, 0.2483, 0.8317, 0.2483, 0.7512, 0.3421, 0.7512, 0.3421, 0.8317, 0.1544, 0.7511, 0.1544, 0.6705, 0.2483, 0.6705, 0.2483, 0.7511, 0.2483, 0.7512, 0.2483, 0.8317, 0.1544, 0.8317, 0.1544, 0.7512, 0.08663, 0.2825, 0.07022, 0.2809, 0.07467, 0.2451, 0.0895, 0.2453, 0.4048, 0.2076, 0.4213, 0.2092, 0.4168, 0.245, 0.402, 0.2448, 0.06312, 0.4889, 0.0412, 0.485, 0.05103, 0.4555, 0.06827, 0.4594, 0.02412, 0.292, 0.03505, 0.2458, 0.05792, 0.2464, 0.04701, 0.2766, 0.03505, 0.2458, 0.02552, 0.199, 0.0477, 0.2141, 0.05792, 0.2464, 0.03934, 0.01723, 0.05922, 0.01143, 0.06563, 0.03986, 0.04922, 0.0436, 0.4283, 0.001202, 0.4503, 0.005104, 0.4404, 0.03461, 0.4232, 0.03066, 0.4673, 0.1981, 0.4564, 0.2443, 0.4335, 0.2437, 0.4445, 0.2135, 0.4564, 0.2443, 0.466, 0.2911, 0.4438, 0.276, 0.4335, 0.2437, 0.4521, 0.4729, 0.4323, 0.4787, 0.4258, 0.4502, 0.4423, 0.4465, 0.06312, 0.4889, 0.06827, 0.4594, 0.4258, 0.4502, 0.4323, 0.4787, 0.08663, 0.2825, 0.0895, 0.2453, 0.402, 0.2448, 0.4054, 0.2819, 0.0895, 0.2453, 0.08609, 0.2082, 0.4048, 0.2076, 0.402, 0.2448, 0.06563, 0.03986, 0.05922, 0.01143, 0.4283, 0.001202, 0.4232, 0.03066, 0.04886, 0.2784, 0.05714, 0.2606, 0.4408, 0.2594, 0.4481, 0.2774, 0.05714, 0.2606, 0.04985, 0.2426, 0.449, 0.2416, 0.4408, 0.2594, 0.04985, 0.2426, 0.03454, 0.2463, 0.02971, 0.03638, 0.0499, 0.03478, 0.02412, 0.292, 0.04701, 0.2766, 0.03034, 0.4492, 0.01289, 0.4714, 0.07022, 0.2809, 0.08663, 0.2825, 0.06827, 0.4594, 0.05103, 0.4555, 0.08663, 0.2825, 0.4054, 0.2819, 0.4258, 0.4502, 0.06827, 0.4594, 0.4054, 0.2819, 0.4214, 0.2799, 0.4423, 0.4465, 0.4258, 0.4502, 0.4438, 0.276, 0.466, 0.2911, 0.4786, 0.4612, 0.4615, 0.4386, 0.4641, 0.245, 0.449, 0.2416, 0.448, 0.03386, 0.4682, 0.03538, 0.449, 0.2416, 0.04985, 0.2426, 0.0499, 0.03478, 0.448, 0.03386, 0.0338, 0.2751, 0.04886, 0.2784, 0.04988, 0.4862, 0.02967, 0.4847, 0.04886, 0.2784, 0.4481, 0.2774, 0.448, 0.4852, 0.04988, 0.4862, 0.4481, 0.2774, 0.4633, 0.2737, 0.4682, 0.4836, 0.448, 0.4852, 0.4673, 0.1981, 0.4445, 0.2135, 0.4611, 0.04092, 0.4786, 0.01868, 0.4213, 0.2092, 0.4048, 0.2076, 0.4232, 0.03066, 0.4404, 0.03461, 0.4048, 0.2076, 0.08609, 0.2082, 0.06563, 0.03986, 0.4232, 0.03066, 0.08609, 0.2082, 0.07002, 0.2102, 0.04922, 0.0436, 0.06563, 0.03986, 0.0477, 0.2141, 0.02552, 0.199, 0.01289, 0.02891, 0.02998, 0.05155, 0.03454, 0.2463, 0.03236, 0.2603, 0.02223, 0.2601, 0.01689, 0.2456, 0.03236, 0.2603, 0.0338, 0.2751, 0.01603, 0.2755, 0.02223, 0.2601, 0.0338, 0.2751, 0.02967, 0.4847, 0.003339, 0.4831, 0.01603, 0.2755, 0.03934, 0.01723, 0.04922, 0.0436, 0.02998, 0.05155, 0.01289, 0.02891, 0.04922, 0.0436, 0.07002, 0.2102, 0.0477, 0.2141, 0.02998, 0.05155, 0.07002, 0.2102, 0.07467, 0.2451, 0.05792, 0.2464, 0.0477, 0.2141, 0.07467, 0.2451, 0.07022, 0.2809, 0.04701, 0.2766, 0.05792, 0.2464, 0.07022, 0.2809, 0.05103, 0.4555, 0.03034, 0.4492, 0.04701, 0.2766, 0.05103, 0.4555, 0.0412, 0.485, 0.01289, 0.4714, 0.03034, 0.4492, 0.02971, 0.03638, 0.03454, 0.2463, 0.01689, 0.2456, 0.003384, 0.03809, 0.4633, 0.2737, 0.4655, 0.2597, 0.4756, 0.2598, 0.481, 0.2744, 0.4655, 0.2597, 0.4641, 0.245, 0.4818, 0.2445, 0.4756, 0.2598, 0.4641, 0.245, 0.4682, 0.03538, 0.4945, 0.03699, 0.4818, 0.2445, 0.4521, 0.4729, 0.4423, 0.4465, 0.4615, 0.4386, 0.4786, 0.4612, 0.4423, 0.4465, 0.4214, 0.2799, 0.4438, 0.276, 0.4615, 0.4386, 0.4214, 0.2799, 0.4168, 0.245, 0.4335, 0.2437, 0.4438, 0.276, 0.4168, 0.245, 0.4213, 0.2092, 0.4445, 0.2135, 0.4335, 0.2437, 0.4213, 0.2092, 0.4404, 0.03461, 0.4611, 0.04092, 0.4445, 0.2135, 0.4404, 0.03461, 0.4503, 0.005104, 0.4786, 0.01868, 0.4611, 0.04092, 0.4682, 0.4836, 0.4633, 0.2737, 0.481, 0.2744, 0.4945, 0.4819, 0.1013, 0.8366, 0.01261, 0.7403, 0.1013, 0.644, 0.4851, 0.644, 0.1013, 0.8366, 0.4851, 0.644, 0.4851, 0.7082, 0.4777, 0.7242, 0.1013, 0.8366, 0.4777, 0.7242, 0.4815, 0.7403, 0.4777, 0.7564, 0.1013, 0.8366, 0.4777, 0.7564, 0.4851, 0.7724, 0.4851, 0.8366, 0.005143, 0.8509, 0.005143, 0.611, 0.483, 0.611, 0.483, 0.6909, 0.005143, 0.8509, 0.483, 0.6909, 0.4777, 0.7123, 0.469, 0.7309, 0.005143, 0.8509, 0.469, 0.7309, 0.4777, 0.7495, 0.483, 0.7709, 0.483, 0.8509, 0.005143, 0.8509, 0.483, 0.7709, 0.4757, 0.8892, 0.4757, 0.9506, 0.05097, 0.9506, 0.05097, 0.8892, 0.003965, 0.8452, 0.003965, 0.7753, 0.4876, 0.7753, 0.4876, 0.8452, 0.4009, 0.6563, 0.4884, 0.7512, 0.4009, 0.8462, 0.02253, 0.8462, 0.4009, 0.6563, 0.02253, 0.8462, 0.02253, 0.7829, 0.02986, 0.7671, 0.4009, 0.6563, 0.02986, 0.7671, 0.02607, 0.7512, 0.02986, 0.7354, 0.4009, 0.6563, 0.02986, 0.7354, 0.02253, 0.7196, 0.02253, 0.6563, 0.02564, 0.8752, 0.02564, 0.6651, 0.4441, 0.6651, 0.4441, 0.7352, 0.02564, 0.8752, 0.4441, 0.7352, 0.4395, 0.7539, 0.4318, 0.7702, 0.02564, 0.8752, 0.4318, 0.7702, 0.4395, 0.7864, 0.4441, 0.8052, 0.4441, 0.8752, 0.02564, 0.8752, 0.4441, 0.8052, 0.4669, 0.625, 0.4669, 0.6916, 0.006035, 0.6916, 0.006035, 0.625, 0.01805, 0.9242, 0.01805, 0.8574, 0.4797, 0.8574, 0.4797, 0.9242, 0.3984, 0.6797, 0.4851, 0.7738, 0.3984, 0.868, 0.02352, 0.868, 0.3984, 0.6797, 0.02352, 0.868, 0.02352, 0.8052, 0.03078, 0.7895, 0.3984, 0.6797, 0.03078, 0.7895, 0.02703, 0.7738, 0.03078, 0.7582, 0.3984, 0.6797, 0.03078, 0.7582, 0.02352, 0.7425, 0.02352, 0.6797, 0.01853, 0.8378, 0.01853, 0.6389, 0.4148, 0.6389, 0.4148, 0.7052, 0.01853, 0.8378, 0.4148, 0.7052, 0.4104, 0.7229, 0.4031, 0.7383, 0.01853, 0.8378, 0.4031, 0.7383, 0.4104, 0.7537, 0.4148, 0.7715, 0.4148, 0.8378, 0.01853, 0.8378, 0.4148, 0.7715, 0.4815, 0.6811, 0.4815, 0.7492, 0.01002, 0.7492, 0.01002, 0.6811, 0.4834, 0.6686, 0.4834, 0.7337, 0.03298, 0.7337, 0.03298, 0.6686, 0.4005, 0.6372, 0.4894, 0.7337, 0.4005, 0.8302, 0.01608, 0.8302, 0.4005, 0.6372, 0.01608, 0.8302, 0.01608, 0.7659, 0.02353, 0.7498, 0.4005, 0.6372, 0.02353, 0.7498, 0.01968, 0.7337, 0.02353, 0.7176, 0.4005, 0.6372, 0.02353, 0.7176, 0.01608, 0.7016, 0.01608, 0.6372, 0.01615, 0.8507, 0.01615, 0.6569, 0.4021, 0.6569, 0.4021, 0.7215, 0.01615, 0.8507, 0.4021, 0.7215, 0.3978, 0.7388, 0.3908, 0.7538, 0.01615, 0.8507, 0.3908, 0.7538, 0.3978, 0.7688, 0.4021, 0.7861, 0.4021, 0.8507, 0.01615, 0.8507, 0.4021, 0.7861, 0.4815, 0.7493, 0.4815, 0.8175, 0.01002, 0.8175, 0.01002, 0.7493, 0.4834, 0.7338, 0.4834, 0.7989, 0.03298, 0.7989, 0.03298, 0.7338, 0.3266, 0.7449, 0.1826, 0.7449, 0.1826, 0.6018, 0.2186, 0.6203, 0.3266, 0.7449, 0.2186, 0.6203, 0.2546, 0.6116, 0.2906, 0.6203, 0.3266, 0.6018, 0.3266, 0.7449, 0.2906, 0.6203, 0.1826, 0.745, 0.3266, 0.745, 0.3266, 0.8881, 0.2906, 0.8696, 0.1826, 0.745, 0.2906, 0.8696, 0.2546, 0.8782, 0.2186, 0.8696, 0.1826, 0.8881, 0.1826, 0.745, 0.2186, 0.8696, 0.3189, 0.7511, 0.1841, 0.7511, 0.1841, 0.6171, 0.2178, 0.6344, 0.3189, 0.7511, 0.2178, 0.6344, 0.2515, 0.6263, 0.2852, 0.6344, 0.3189, 0.6171, 0.3189, 0.7511, 0.2852, 0.6344, 0.1841, 0.7512, 0.3189, 0.7512, 0.3189, 0.8852, 0.2852, 0.8678, 0.1841, 0.7512, 0.2852, 0.8678, 0.2515, 0.8759, 0.2178, 0.8678, 0.1841, 0.8852, 0.1841, 0.7512, 0.2178, 0.8678, 0.4815, 0.8378, 0.4148, 0.8378, 0.4148, 0.7715, 0.4314, 0.78, 0.4815, 0.8378, 0.4314, 0.78, 0.4481, 0.776, 0.4648, 0.78, 0.4815, 0.7715, 0.4815, 0.8378, 0.4648, 0.78, 0.4148, 0.6389, 0.4815, 0.6389, 0.4815, 0.7052, 0.4648, 0.6966, 0.4148, 0.6389, 0.4648, 0.6966, 0.4481, 0.7006, 0.4314, 0.6966, 0.4148, 0.7052, 0.4148, 0.6389, 0.4314, 0.6966, 0.4671, 0.8507, 0.4021, 0.8507, 0.4021, 0.7861, 0.4184, 0.7944, 0.4671, 0.8507, 0.4184, 0.7944, 0.4346, 0.7905, 0.4508, 0.7944, 0.4671, 0.7861, 0.4671, 0.8507, 0.4508, 0.7944, 0.4021, 0.6569, 0.4671, 0.6569, 0.4671, 0.7215, 0.4508, 0.7132, 0.4021, 0.6569, 0.4508, 0.7132, 0.4346, 0.7171, 0.4184, 0.7132, 0.4021, 0.7215, 0.4021, 0.6569, 0.4184, 0.7132, 0.3217, -0.4251, 0.3193, -0.4245, 0.319, -0.4243, 0.321, -0.4247, 0.323, -0.4241, 0.3186, -0.4244, 0.3182, -0.4246, 0.3249, -0.4239, 0.3289, -0.4239, 0.3188, -0.4243, 0.3188, -0.4231, 0.3304, -0.4241, 0.3271, -0.4249, 0.3204, -0.4244, 0.3199, -0.4246, 0.3255, -0.4253, -0.637, 0.2523, -0.5994, 0.2548, -0.6013, 0.2464, -0.6476, 0.2512, -0.6709, 0.2532, -0.6226, 0.2542, -0.6224, 0.2553, -0.6816, 0.2544, -0.6374, 0.2584, -0.6081, 0.256, -0.602, 0.2577, -0.6318, 0.2578, -0.6681, 0.259, -0.6243, 0.2552, -0.6222, 0.2536, -0.6595, 0.2596, 0.3208, -0.4243, 0.3185, -0.4241, 0.3185, -0.4243, 0.3217, -0.4247, 0.3217, -0.4247, 0.3185, -0.4243, 0.3186, -0.4244, 0.323, -0.4241, 0.3181, -0.425, 0.3265, -0.4238, 0.3249, -0.4239, 0.3182, -0.4246, 0.3299, -0.424, 0.3199, -0.4236, 0.3203, -0.4241, 0.3293, -0.4242, 0.3293, -0.4242, 0.3203, -0.4241, 0.3204, -0.4244, 0.3271, -0.4249, 0.3195, -0.4248, 0.3239, -0.4256, 0.3255, -0.4253, 0.3199, -0.4246, -0.6549, 0.2498, -0.611, 0.25, -0.6175, 0.2527, -0.6657, 0.2535, -0.6657, 0.2535, -0.6175, 0.2527, -0.6226, 0.2542, -0.6709, 0.2532, -0.6237, 0.2572, -0.6874, 0.2556, -0.6816, 0.2544, -0.6224, 0.2553, -0.655, 0.2592, -0.6149, 0.2532, -0.611, 0.2549, -0.6463, 0.2576, -0.6463, 0.2576, -0.611, 0.2549, -0.6081, 0.256, -0.6374, 0.2584, -0.5975, 0.2597, -0.6288, 0.2568, -0.6318, 0.2578, -0.602, 0.2577, 0.3239, -0.4256, 0.3195, -0.4248, 0.3196, -0.4247, 0.3225, -0.4255, 0.3225, -0.4255, 0.3196, -0.4247, 0.3193, -0.4245, 0.3217, -0.4251, 0.3185, -0.4241, 0.3208, -0.4243, 0.321, -0.4247, 0.319, -0.4243, 0.3265, -0.4238, 0.3181, -0.425, 0.3174, -0.4255, 0.3284, -0.4239, 0.3284, -0.4239, 0.3174, -0.4255, 0.3188, -0.4243, 0.3289, -0.4239, 0.3199, -0.4236, 0.3299, -0.424, 0.3304, -0.4241, 0.3188, -0.4231, -0.6288, 0.2568, -0.5975, 0.2597, -0.5914, 0.2624, -0.6311, 0.2549, -0.6311, 0.2549, -0.5914, 0.2624, -0.5994, 0.2548, -0.637, 0.2523, -0.611, 0.25, -0.6549, 0.2498, -0.6476, 0.2512, -0.6013, 0.2464, -0.6874, 0.2556, -0.6237, 0.2572, -0.6271, 0.2567, -0.6749, 0.259, -0.6749, 0.259, -0.6271, 0.2567, -0.6243, 0.2552, -0.6681, 0.259, -0.6149, 0.2532, -0.655, 0.2592, -0.6595, 0.2596, -0.6222, 0.2536, 0.1719, 0.712, 0.2931, 0.7246, 0.3567, 0.791, 0.1185, 0.7955, 0.07764, 0.8278, 0.403, 0.8381, 0.4866, 0.8915, 0.01123, 0.8915, 0.3865, 0.8358, 0.2653, 0.8232, 0.2017, 0.7568, 0.4399, 0.7523, 0.4157, 0.7169, 0.09028, 0.7066, 0.006737, 0.6532, 0.4821, 0.6532, 0.4223, 0.5463, 0.4046, 0.5494, 0.01787, 0.5205, 0.4939, 0.5198, 1.209, 0.4468, 1.197, 0.4468, 1.197, 0.4432, 1.209, 0.4432, 1.209, 0.4432, 1.197, 0.4432, 1.197, 0.4403, 1.209, 0.4403, 1.209, 0.4432, 1.209, 0.4403, 1.221, 0.4403, 1.221, 0.4432, 1.209, 0.4468, 1.209, 0.4432, 1.221, 0.4432, 1.221, 0.4468, 1.209, 0.4506, 1.209, 0.4468, 1.221, 0.4468, 1.221, 0.4506, 1.209, 0.454, 1.209, 0.4506, 1.221, 0.4506, 1.221, 0.454, 0.02343, 0.7609, 0.02343, 0.758, 0.03522, 0.758, 0.03522, 0.7609, 0.02343, 0.7682, 0.02343, 0.7644, 0.03522, 0.7644, 0.03522, 0.7682, 0.02343, 0.7717, 0.02343, 0.7682, 0.03522, 0.7682, 0.03522, 0.7717, 0.02343, 0.7746, 0.02343, 0.7717, 0.03522, 0.7717, 0.03522, 0.7746, 0.03522, 0.7881, 0.03522, 0.7911, 0.02343, 0.7911, 0.02343, 0.7881, 0.03522, 0.7846, 0.03522, 0.7881, 0.02343, 0.7881, 0.02343, 0.7846, 0.03522, 0.7808, 0.03522, 0.7846, 0.02343, 0.7846, 0.02343, 0.7808, 0.03522, 0.7773, 0.03522, 0.7808, 0.02343, 0.7808, 0.02343, 0.7773, 0.03522, 0.7746, 0.03522, 0.7773, 0.02343, 0.7773, 0.02343, 0.7746, 1.209, 0.4506, 1.209, 0.454, 1.197, 0.454, 1.197, 0.4506, 1.209, 0.4468, 1.209, 0.4506, 1.197, 0.4506, 1.197, 0.4468, 0.4219, 0.6495, 0.4395, 0.6464, 0.4934, 0.6693, 0.389, 0.5584, 0.3774, 0.5722, 0.01787, 0.5205, 0.3774, 0.5722, 0.3713, 0.589, 0.01787, 0.5205, 0.3713, 0.589, 0.3712, 0.6069, 0.01787, 0.5205, 0.3772, 0.6237, 0.3887, 0.6375, 0.01787, 0.6693, 0.3887, 0.6375, 0.4042, 0.6464, 0.01787, 0.6693, 0.4219, 0.6495, 0.4934, 0.6693, 0.01787, 0.6693, 0.4042, 0.6464, 0.4395, 0.6464, 0.455, 0.6375, 0.4934, 0.6693, 0.455, 0.6375, 0.4665, 0.6237, 0.4934, 0.6693, 0.4665, 0.6237, 0.4727, 0.6069, 0.4934, 0.6693, 0.4727, 0.589, 0.4934, 0.5201, 0.4934, 0.6693, 0.4727, 0.6069, 0.4727, 0.589, 0.4665, 0.5722, 0.4934, 0.5201, 0.4665, 0.5722, 0.455, 0.5585, 0.4934, 0.5201, 0.455, 0.5585, 0.4395, 0.5495, 0.4934, 0.5201, 1.145, 0.2481, 1.145, 0.2518, 1.14, 0.2368, 0.08567, 0.6108, 0.06836, 0.614, 0.01418, 0.5854, 0.06836, 0.614, 0.05326, 0.623, 0.01418, 0.5854, 0.05326, 0.623, 0.04228, 0.6367, 0.01418, 0.5854, 0.04228, 0.6367, 0.0368, 0.6534, 0.01418, 0.5854, 0.0368, 0.6534, 0.03739, 0.6711, 0.01905, 0.7331, 0.01418, 0.5854, 0.03739, 0.6711, 0.04396, 0.6877, 0.01905, 0.7331, 0.04396, 0.6877, 0.05568, 0.7009, 0.01905, 0.7331, 0.05568, 0.7009, 0.07115, 0.7094, 0.01905, 0.7331, 0.07115, 0.7094, 0.08856, 0.7122, 0.01905, 0.7331, 0.08856, 0.7122, 0.1058, 0.7088, 0.4826, 0.724, 0.01905, 0.7331, 0.1058, 0.7088, 0.1211, 0.6997, 0.4826, 0.724, 0.1211, 0.6997, 0.1323, 0.6859, 0.4826, 0.724, 0.4826, 0.5854, 0.4474, 0.6418, 0.4403, 0.6393, 0.4333, 0.6371, 0.4826, 0.5854, 0.4333, 0.6371, 0.4261, 0.6386, 0.1379, 0.6694, 0.1323, 0.6859, 0.1379, 0.6694, 0.4261, 0.6386, 0.4202, 0.6424, 0.1323, 0.6859, 0.4202, 0.6424, 0.4165, 0.6494, 0.4126, 0.6545, 0.1323, 0.6859, 0.4126, 0.6545, 0.4153, 0.6609, 0.4146, 0.6682, 0.1323, 0.6859, 0.4146, 0.6682, 0.4213, 0.6709, 0.4826, 0.724, 0.4511, 0.6479, 0.4474, 0.6418, 0.4826, 0.5854, 0.4551, 0.6541, 0.4545, 0.661, 0.4551, 0.6541, 0.4826, 0.5854, 0.4826, 0.724, 0.4503, 0.6675, 0.4545, 0.661, 0.4826, 0.724, 0.4479, 0.6732, 0.4408, 0.6741, 0.4479, 0.6732, 0.4826, 0.724, 0.4346, 0.6772, 0.4289, 0.6737, 0.4346, 0.6772, 0.4826, 0.724, 0.4213, 0.6709, 0.1379, 0.6694, 0.1373, 0.6519, 0.4826, 0.5854, 0.1373, 0.6519, 0.1307, 0.6356, 0.4826, 0.5854, 0.1307, 0.6356, 0.1188, 0.6223, 0.4826, 0.5854, 0.1188, 0.6223, 0.103, 0.6138, 0.4826, 0.5854, 0.02343, 0.7609, 0.03522, 0.7609, 0.03522, 0.7644, 0.02343, 0.7644, 0.4046, 0.5494, 0.389, 0.5584, 0.01787, 0.5205, 0.08567, 0.6108, 0.01418, 0.5854, 0.4826, 0.5854, 0.103, 0.6138, 0.06848, 0.5734, 0.06047, 0.5761, 0.05249, 0.5791, 0.01787, 0.5205, 0.07714, 0.5749, 0.06848, 0.5734, 0.01787, 0.5205, 0.3772, 0.6237, 0.01787, 0.5205, 0.3712, 0.6069, 0.3772, 0.6237, 0.08362, 0.5802, 0.07714, 0.5749, 0.3772, 0.6237, 0.09011, 0.5857, 0.0916, 0.5941, 0.09011, 0.5857, 0.3772, 0.6237, 0.09307, 0.6025, 0.08886, 0.6099, 0.09307, 0.6025, 0.3772, 0.6237, 0.08461, 0.6172, 0.08461, 0.6172, 0.3772, 0.6237, 0.01787, 0.6693, 0.07696, 0.6215, 0.0685, 0.6217, 0.07696, 0.6215, 0.01787, 0.6693, 0.05999, 0.6216, 0.0534, 0.6162, 0.05999, 0.6216, 0.01787, 0.6693, 0.04707, 0.6107, 0.04422, 0.6025, 0.04707, 0.6107, 0.01787, 0.6693, 0.01787, 0.5205, 0.01787, 0.5205, 0.05249, 0.5791, 0.04814, 0.5864, 0.04409, 0.5938, 0.04422, 0.6025, 0.01787, 0.5205, 0.04409, 0.5938, -0.4741, 0.8614, -0.4741, 0.8487, -0.4724, 0.8487, -0.4724, 0.8614, -0.2688, 0.8196, -0.2688, 0.8069, -0.2675, 0.8069, -0.2675, 0.8196, -0.2721, 0.8196, -0.2721, 0.8069, -0.2704, 0.8069, -0.2704, 0.8196, -0.275, 0.8196, -0.275, 0.8069, -0.2737, 0.8069, -0.2737, 0.8196, -0.2645, 0.8069, -0.2645, 0.8196, -0.2661, 0.8196, -0.2661, 0.8069, -0.2613, 0.8069, -0.2613, 0.8196, -0.2628, 0.8196, -0.2628, 0.8069, -0.4741, 0.836, -0.4741, 0.8487, -0.4756, 0.8487, -0.4756, 0.836, -0.4708, 0.836, -0.4708, 0.8487, -0.4724, 0.8487, -0.4724, 0.836, -0.4724, 0.8614, -0.4724, 0.8487, -0.4708, 0.8487, -0.4708, 0.8614, 0.06449, 0.7841, 0.06495, 0.784, 0.0733, 0.7899, 0.06615, 0.7914, -0.4756, 0.8614, -0.4756, 0.8487, -0.4741, 0.8487, -0.4741, 0.8614, -0.2704, 0.8196, -0.2704, 0.8069, -0.2688, 0.8069, -0.2688, 0.8196, -0.2737, 0.8196, -0.2737, 0.8069, -0.2721, 0.8069, -0.2721, 0.8196, -0.2661, 0.8069, -0.2661, 0.8196, -0.2675, 0.8196, -0.2675, 0.8069, -0.2628, 0.8069, -0.2628, 0.8196, -0.2645, 0.8196, -0.2645, 0.8069, -0.26, 0.8069, -0.26, 0.8196, -0.2613, 0.8196, -0.2613, 0.8069, -0.4724, 0.836, -0.4724, 0.8487, -0.4741, 0.8487, -0.4741, 0.836, -0.4708, 0.836, -0.4694, 0.836, -0.4694, 0.8487, -0.4708, 0.8487, 0.2387, 0.7868, 0.2387, 0.7761, 0.1215, 0.7761, 0.1215, 0.7868, 0.2387, 0.7761, 0.2387, 0.7632, 0.1215, 0.7632, 0.1215, 0.7761, 0.2387, 0.7632, 0.2387, 0.7497, 0.1215, 0.7497, 0.1215, 0.7632, 0.2387, 0.7497, 0.2387, 0.7371, 0.1215, 0.7371, 0.1215, 0.7497, 0.2387, 0.7371, 0.2387, 0.7272, 0.1215, 0.7272, 0.1215, 0.7371, 0.2387, 0.7272, 0.2387, 0.7397, 0.3559, 0.7397, 0.3559, 0.7272, 0.2387, 0.7397, 0.2387, 0.7532, 0.3559, 0.7532, 0.3559, 0.7397, 0.2387, 0.7532, 0.2387, 0.7661, 0.3559, 0.7661, 0.3559, 0.7532, 0.2387, 0.7661, 0.2387, 0.7768, 0.3559, 0.7768, 0.3559, 0.7661, 0.3559, 0.7272, 0.3559, 0.7379, 0.4732, 0.7379, 0.4732, 0.7272, 0.3559, 0.7379, 0.3559, 0.7508, 0.4732, 0.7508, 0.4732, 0.7379, 0.3559, 0.7508, 0.3559, 0.7643, 0.4732, 0.7643, 0.4732, 0.7508, 0.3559, 0.7643, 0.3559, 0.7768, 0.4732, 0.7768, 0.4732, 0.7643, 0.1215, 0.7869, 0.1215, 0.7765, 0.004242, 0.7765, 0.004242, 0.7869, 0.1215, 0.7765, 0.1215, 0.7637, 0.004242, 0.7637, 0.004242, 0.7765, 0.1215, 0.7637, 0.1215, 0.7502, 0.004242, 0.7502, 0.004242, 0.7637, 0.1215, 0.7502, 0.1215, 0.7375, 0.004242, 0.7375, 0.004242, 0.7502, 0.1215, 0.7375, 0.1215, 0.7272, 0.004242, 0.7272, 0.004242, 0.7375, 0.1619, 0.901, 0.1565, 0.9, 0.1518, 0.8971, 0.1719, 0.8971, 0.1518, 0.8971, 0.1483, 0.8926, 0.1465, 0.8871, 0.1483, 0.8758, 0.1465, 0.8871, 0.1465, 0.8812, 0.1483, 0.8758, 0.1483, 0.8758, 0.1518, 0.8713, 0.1565, 0.8684, 0.1672, 0.8684, 0.1565, 0.8684, 0.1619, 0.8673, 0.1672, 0.8684, 0.1672, 0.8684, 0.1719, 0.8713, 0.1754, 0.8758, 0.1772, 0.8871, 0.1754, 0.8758, 0.1772, 0.8812, 0.1772, 0.8871, 0.1483, 0.8758, 0.1672, 0.8684, 0.1772, 0.8871, 0.1518, 0.8971, 0.1772, 0.8871, 0.1754, 0.8926, 0.1719, 0.8971, 0.1518, 0.8971, 0.1672, 0.9, 0.1619, 0.901, 0.1719, 0.8971, 0.2062, 0.8758, 0.208, 0.8812, 0.208, 0.8871, 0.198, 0.8684, 0.208, 0.8871, 0.2062, 0.8926, 0.2027, 0.8971, 0.1926, 0.901, 0.2027, 0.8971, 0.198, 0.9, 0.1926, 0.901, 0.1926, 0.901, 0.1873, 0.9, 0.1826, 0.8971, 0.1772, 0.8871, 0.1826, 0.8971, 0.1791, 0.8926, 0.1772, 0.8871, 0.1772, 0.8871, 0.1772, 0.8812, 0.1791, 0.8758, 0.1873, 0.8684, 0.1791, 0.8758, 0.1826, 0.8713, 0.1873, 0.8684, 0.1926, 0.901, 0.1772, 0.8871, 0.1873, 0.8684, 0.208, 0.8871, 0.1873, 0.8684, 0.1926, 0.8673, 0.198, 0.8684, 0.208, 0.8871, 0.2027, 0.8713, 0.2062, 0.8758, 0.198, 0.8684, 0.6807, 0.176, 0.6807, 0.1655, 0.9959, 0.1655, 0.9959, 0.176, 0.6807, 0.1655, 0.6807, 0.1528, 0.9959, 0.1528, 0.9959, 0.1655, 0.6807, 0.1528, 0.6807, 0.1396, 0.9959, 0.1396, 0.9959, 0.1528, 0.6807, 0.1396, 0.6807, 0.1274, 0.9959, 0.1274, 0.9959, 0.1396, 0.6807, 0.1274, 0.6807, 0.1176, 0.9959, 0.1176, 0.9959, 0.1274, 0.6807, 0.1176, 0.6807, 0.1054, 0.9959, 0.1054, 0.9959, 0.1176, 0.6807, 0.1054, 0.6807, 0.09215, 0.9959, 0.09215, 0.9959, 0.1054, 0.6807, 0.09215, 0.6807, 0.07953, 0.9959, 0.07953, 0.9959, 0.09215, 0.6807, 0.07953, 0.6807, 0.06903, 0.9959, 0.06903, 0.9959, 0.07953, 0.9959, 0.02045, 0.9959, 0.03095, 0.6807, 0.03095, 0.6807, 0.02045, 0.9959, 0.03095, 0.9959, 0.04357, 0.6807, 0.04357, 0.6807, 0.03095, 0.9959, 0.04357, 0.9959, 0.05679, 0.6807, 0.05679, 0.6807, 0.04357, 0.9959, 0.05679, 0.9959, 0.06903, 0.6807, 0.06903, 0.6807, 0.05679, 0.9959, 0.176, 0.9959, 0.1861, 0.6807, 0.1861, 0.6807, 0.176, 0.9959, 0.1861, 0.9959, 0.1986, 0.6807, 0.1986, 0.6807, 0.1861, 0.9959, 0.1986, 0.9959, 0.2118, 0.6807, 0.2118, 0.6807, 0.1986, 0.9959, 0.2118, 0.9959, 0.2242, 0.6807, 0.2242, 0.6807, 0.2118, 0.9959, 0.2242, 0.9959, 0.2343, 0.6807, 0.2343, 0.6807, 0.2242, 0.8237, 0.08526, 0.8271, 0.1031, 0.8237, 0.121, 0.799, 0.0579, 0.8237, 0.121, 0.8139, 0.1367, 0.7989, 0.1483, 0.7611, 0.1545, 0.7989, 0.1483, 0.7806, 0.1545, 0.7611, 0.1545, 0.7611, 0.1545, 0.7427, 0.1483, 0.7278, 0.1367, 0.7146, 0.1031, 0.7278, 0.1367, 0.718, 0.121, 0.7146, 0.1031, 0.7146, 0.1031, 0.718, 0.08526, 0.7278, 0.06956, 0.7611, 0.0517, 0.7278, 0.06956, 0.7427, 0.0579, 0.7611, 0.0517, 0.7611, 0.1545, 0.7146, 0.1031, 0.7611, 0.0517, 0.8237, 0.121, 0.7611, 0.0517, 0.7806, 0.0517, 0.799, 0.0579, 0.8237, 0.121, 0.8139, 0.06956, 0.8237, 0.08526, 0.799, 0.0579, 0.8402, 0.1367, 0.8305, 0.121, 0.8271, 0.1031, 0.8735, 0.1545, 0.8271, 0.1031, 0.8305, 0.08526, 0.8402, 0.06956, 0.8735, 0.0517, 0.8402, 0.06956, 0.8552, 0.0579, 0.8735, 0.0517, 0.8735, 0.0517, 0.8931, 0.0517, 0.9114, 0.0579, 0.9361, 0.08526, 0.9114, 0.0579, 0.9264, 0.06956, 0.9361, 0.08526, 0.9361, 0.08526, 0.9395, 0.1031, 0.9361, 0.121, 0.9114, 0.1483, 0.9361, 0.121, 0.9264, 0.1367, 0.9114, 0.1483, 0.8735, 0.0517, 0.9361, 0.08526, 0.9114, 0.1483, 0.8271, 0.1031, 0.9114, 0.1483, 0.8931, 0.1545, 0.8735, 0.1545, 0.8271, 0.1031, 0.8552, 0.1483, 0.8402, 0.1367, 0.8735, 0.1545, 0.6401, 0.396, 0.647, 0.3967, 0.6644, 0.4898, 0.6249, 0.4897, 0.647, 0.3967, 0.6535, 0.3951, 0.7017, 0.4764, 0.6644, 0.4898, 0.6535, 0.3951, 0.659, 0.3912, 0.7322, 0.4511, 0.7017, 0.4764, 0.659, 0.3912, 0.6628, 0.3856, 0.7521, 0.4168, 0.7322, 0.4511, 0.6628, 0.3856, 0.6645, 0.3791, 0.7591, 0.3777, 0.7521, 0.4168, 0.6645, 0.3791, 0.6637, 0.3723, 0.7523, 0.3385, 0.7591, 0.3777, 0.6637, 0.3723, 0.6607, 0.3662, 0.7324, 0.3041, 0.7523, 0.3385, 0.6607, 0.3662, 0.6557, 0.3614, 0.702, 0.2785, 0.7324, 0.3041, 0.6557, 0.3614, 0.6494, 0.3586, 0.6646, 0.2649, 0.702, 0.2785, 0.6494, 0.3586, 0.6426, 0.3581, 0.6248, 0.2649, 0.6646, 0.2649, 0.6426, 0.3581, 0.636, 0.36, 0.5874, 0.2785, 0.6248, 0.2649, 0.636, 0.36, 0.6304, 0.364, 0.557, 0.3041, 0.5874, 0.2785, 0.6304, 0.364, 0.6266, 0.3696, 0.5372, 0.3385, 0.557, 0.3041, 0.6266, 0.3696, 0.6249, 0.3762, 0.5304, 0.3777, 0.5372, 0.3385, 0.6249, 0.3762, 0.6257, 0.3829, 0.5375, 0.4167, 0.5304, 0.3777, 0.6257, 0.3829, 0.6287, 0.3889, 0.5574, 0.4509, 0.5375, 0.4167, 0.6287, 0.3889, 0.6337, 0.3935, 0.5878, 0.4762, 0.5574, 0.4509, 0.6337, 0.3935, 0.6401, 0.396, 0.6249, 0.4897, 0.5878, 0.4762, 0.804, 0.4678, 0.7781, 0.437, 0.7644, 0.3992, 0.8784, 0.4949, 0.7644, 0.3992, 0.7644, 0.3589, 0.7782, 0.3211, 0.8389, 0.2702, 0.7782, 0.3211, 0.804, 0.2903, 0.8389, 0.2702, 0.8389, 0.2702, 0.8785, 0.2633, 0.9181, 0.2703, 0.9788, 0.3212, 0.9181, 0.2703, 0.9529, 0.2904, 0.9788, 0.3212, 0.9788, 0.3212, 0.9925, 0.359, 0.9925, 0.3992, 0.9528, 0.4678, 0.9925, 0.3992, 0.9787, 0.437, 0.9528, 0.4678, 0.8389, 0.2702, 0.9788, 0.3212, 0.9528, 0.4678, 0.7644, 0.3992, 0.9528, 0.4678, 0.918, 0.4879, 0.8784, 0.4949, 0.7644, 0.3992, 1.103, 0.3306, 1.094, 0.3266, 1.112, 0.332, 0.9213, 0.2723, 0.9549, 0.2918, 0.9799, 0.3215, 0.8448, 0.2723, 0.9799, 0.3215, 0.9931, 0.358, 0.9931, 0.3969, 0.9549, 0.4631, 0.9931, 0.3969, 0.9798, 0.4334, 0.9549, 0.4631, 0.9549, 0.4631, 0.9212, 0.4825, 0.883, 0.4892, 0.8111, 0.4631, 0.883, 0.4892, 0.8447, 0.4825, 0.8111, 0.4631, 0.8111, 0.4631, 0.7861, 0.4333, 0.7729, 0.3968, 0.7862, 0.3215, 0.7729, 0.3968, 0.7729, 0.358, 0.7862, 0.3215, 0.9549, 0.4631, 0.8111, 0.4631, 0.7862, 0.3215, 0.9799, 0.3215, 0.7862, 0.3215, 0.8111, 0.2917, 0.8448, 0.2723, 0.9799, 0.3215, 0.883, 0.2656, 0.9213, 0.2723, 0.8448, 0.2723, 0.6311, 0.2528, 0.6676, 0.2592, 0.6616, 0.2758, 0.6311, 0.2704, 0.6676, 0.2592, 0.6996, 0.2778, 0.6883, 0.2912, 0.6616, 0.2758, 0.6996, 0.2778, 0.7234, 0.3061, 0.7082, 0.3149, 0.6883, 0.2912, 0.7234, 0.3061, 0.7361, 0.3409, 0.7188, 0.344, 0.7082, 0.3149, 0.7361, 0.3409, 0.7361, 0.3779, 0.7187, 0.3749, 0.7188, 0.344, 0.7361, 0.3779, 0.7234, 0.4127, 0.7082, 0.4039, 0.7187, 0.3749, 0.7234, 0.4127, 0.6996, 0.441, 0.6883, 0.4276, 0.7082, 0.4039, 0.6996, 0.441, 0.6675, 0.4595, 0.6615, 0.443, 0.6883, 0.4276, 0.6675, 0.4595, 0.6311, 0.466, 0.6311, 0.4484, 0.6615, 0.443, 0.6311, 0.466, 0.5946, 0.4595, 0.6006, 0.443, 0.6311, 0.4484, 0.5946, 0.4595, 0.5626, 0.441, 0.5739, 0.4275, 0.6006, 0.443, 0.5626, 0.441, 0.5388, 0.4126, 0.554, 0.4038, 0.5739, 0.4275, 0.5388, 0.4126, 0.5261, 0.3778, 0.5435, 0.3748, 0.554, 0.4038, 0.5261, 0.3778, 0.5261, 0.3408, 0.5435, 0.3439, 0.5435, 0.3748, 0.5261, 0.3408, 0.5388, 0.3061, 0.5541, 0.3149, 0.5435, 0.3439, 0.5388, 0.3061, 0.5626, 0.2777, 0.5739, 0.2912, 0.5541, 0.3149, 0.5626, 0.2777, 0.5947, 0.2592, 0.6007, 0.2757, 0.5739, 0.2912, 0.5947, 0.2592, 0.6311, 0.2528, 0.6311, 0.2704, 0.6007, 0.2757, 0.6834, 0.4783, 0.6545, 0.4542, 0.7246, 0.3938, 0.7286, 0.398, 0.6545, 0.4542, 0.6355, 0.4217, 0.7218, 0.3887, 0.7246, 0.3938, 0.6355, 0.4217, 0.6287, 0.3845, 0.7211, 0.383, 0.7218, 0.3887, 0.6287, 0.3845, 0.635, 0.3471, 0.7224, 0.3775, 0.7211, 0.383, 0.635, 0.3471, 0.6538, 0.3141, 0.7256, 0.3728, 0.7224, 0.3775, 0.6538, 0.3141, 0.6829, 0.2894, 0.7302, 0.3695, 0.7256, 0.3728, 0.6829, 0.2894, 0.7188, 0.2763, 0.7357, 0.368, 0.7302, 0.3695, 0.7188, 0.2763, 0.7572, 0.2763, 0.7413, 0.3684, 0.7357, 0.368, 0.7572, 0.2763, 0.7934, 0.2896, 0.7465, 0.3708, 0.7413, 0.3684, 0.7934, 0.2896, 0.8207, 0.3159, 0.7511, 0.3745, 0.7465, 0.3708, 0.8207, 0.3159, 0.8392, 0.3482, 0.7536, 0.3798, 0.7511, 0.3745, 0.8392, 0.3482, 0.8457, 0.385, 0.7542, 0.3856, 0.7536, 0.3798, 0.8457, 0.385, 0.8391, 0.4218, 0.7528, 0.3913, 0.7542, 0.3856, 0.8391, 0.4218, 0.8204, 0.4542, 0.7495, 0.3961, 0.7528, 0.3913, 0.8204, 0.4542, 0.7917, 0.4784, 0.7449, 0.3994, 0.7495, 0.3961, 0.7917, 0.4784, 0.7564, 0.4912, 0.7394, 0.401, 0.7449, 0.3994, 0.7564, 0.4912, 0.7187, 0.4912, 0.7337, 0.4005, 0.7394, 0.401, 0.7187, 0.4912, 0.6834, 0.4783, 0.7286, 0.398, 0.7337, 0.4005])
me_well_002.materials.append(mat_material__41_001)
me_well_002.materials.append(mat_01___default_001)
me_well_002.materials.append(mat_material__26_001)
me_well_002.materials.append(mat_material__40_001)
me_well_002.materials.append(mat_material__36_001)
me_well_002.materials.append(mat_material__38_001)
me_well_002.use_remesh_preserve_volume = False
me_well_002.use_remesh_preserve_attributes = False
me_well_002.use_mirror_vertex_groups = False
me_well_002.update()

# ---- objects
ob_well_000 = bpy.data.objects.new('Well.000', me_well_002)
ob_camera = bpy.data.objects.new('Camera', cam_camera)

# ---- transforms, parenting, visibility, modifiers, constraints
ob_well_000.location = (0.0, 0.0, 0.0)
ob_well_000.rotation_euler = (1.571, -0.0, 0.0)
ob_well_000.scale = (0.004576, 0.004576, 0.004576)
ob_well_000.lineart.crease_threshold = 0.0
ob_camera.location = (7.481, -6.508, 5.344)
ob_camera.rotation_euler = (1.109, 0.0, 0.8149)
ob_camera.lock_rotations_4d = False
ob_camera.empty_display_type = 'ARROWS'
ob_camera.color = (0.0, 0.0, 0.0, 0.0)
ob_camera.display_type = 'WIRE'
ob_camera.lineart.crease_threshold = 0.0

# ---- collection membership
col_collection_1.objects.link(ob_well_000)
col_collection_1.objects.link(ob_camera)

# ---- scene / render settings (as saved in the file)
scene.camera = ob_camera
scene.frame_start = 1; scene.frame_end = 250; scene.frame_set(4)
scene.render.engine = 'BLENDER_EEVEE_NEXT'
scene.render.resolution_percentage = 50
scene.render.dither_intensity = 0.0
scene.cycles.use_denoising = False
scene.cycles.samples = 128
scene.cycles.sampling_pattern = 'TABULATED_SOBOL'
scene.cycles.use_adaptive_sampling = False
scene.cycles.use_light_tree = False
scene.cycles.blur_glossy = 0.0
scene.cycles.sample_clamp_indirect = 0.0
scene.view_settings.view_transform = 'Standard'
bpy.context.view_layer.update()

# ---- added for rendering (the .blend has no usable light): sun
light_auto_sun = bpy.data.lights.new('AutoSun', 'SUN')
light_auto_sun.energy = 3.0
light_auto_sun.angle = 0.0523599
ob_auto_sun = bpy.data.objects.new('AutoSun', light_auto_sun)
scene.collection.objects.link(ob_auto_sun)
ob_auto_sun.rotation_euler = (0.872665, 0.174533, 0.523599)
bpy.context.view_layer.update()
